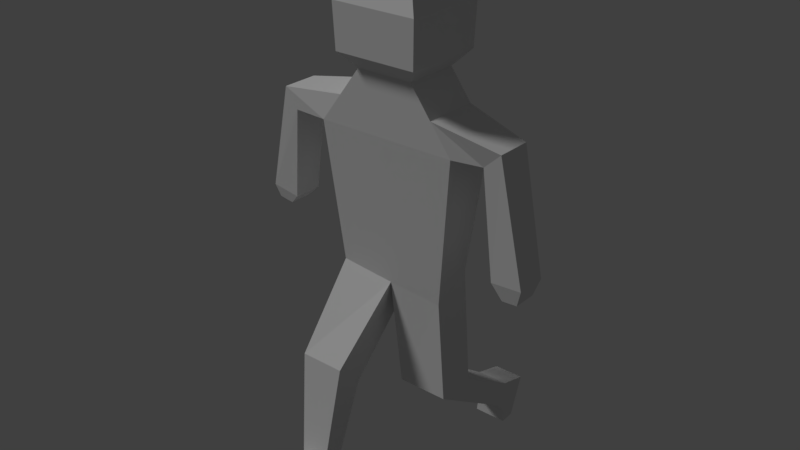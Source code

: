 # Source: mdl_ghost1.blend  (saved by Blender 2.78.0; exported with 4.5.12 LTS)
import bpy
from mathutils import Matrix  # noqa: F401  (used for matrix-valued properties, if any)

bpy.ops.wm.read_factory_settings(use_empty=True)
scene = bpy.context.scene
scene.name = 'Scene'

# ---- collections
col_collection_1 = bpy.data.collections.new('Collection 1'); scene.collection.children.link(col_collection_1)

# ---- materials (node trees are filled in below, after node groups)
mat_ghost1 = bpy.data.materials.new('ghost1')
mat_ghost1.alpha_threshold = 0.0
mat_ghost1.use_transparent_shadow = False
mat_ghost1.roughness = 0.5

# ---- material node trees

# ---- world
world_world = bpy.data.worlds.new('World'); scene.world = world_world
world_world.color = (0.05088, 0.05088, 0.05088)
world_world.use_sun_shadow = False
world_world.sun_shadow_jitter_overblur = 0.0
world_world.cycles.sampling_method = 'MANUAL'

# ---- lights
light_sun = bpy.data.lights.new('Sun', 'SUN')
light_sun.transmission_factor = 0.0
light_sun.angle = 0.1993
light_sun.energy = 1.0
light_sun.shadow_buffer_clip_start = 0.5
light_sun.shadow_soft_size = 0.1
light_sun.shadow_cascade_max_distance = 1000.0

# ---- meshes
me_cube = bpy.data.meshes.new('Cube')
me_cube.from_pydata([(-0.778, -0.7194, 3.374), (-1.0, -1.0, 5.329), (-0.778, 0.7387, 3.163), (-1.0, 1.0, 5.329), (0.778, -0.6945, 3.236), (1.0, -1.0, 5.329), (0.778, 0.6929, 3.51), (1.0, 1.0, 5.329), (1.613e-25, 0.8385, 3.363), (0.0, 1.0, 5.329), (1.613e-25, -0.7075, 3.295), (0.0, -1.0, 5.329), (0.8815, -0.6775, 1.847), (0.8815, 0.7324, 1.87), (0.1759, -0.6775, 1.847), (0.1759, 0.7324, 1.87), (0.7505, 3.156, 0.843), (0.7505, 3.526, 1.156), (0.3069, 3.156, 0.843), (0.3069, 3.526, 1.156), (0.7445, 3.494, 0.708), (0.7445, 4.626, 1.036), (0.3129, 3.494, 0.708), (0.3129, 4.626, 1.036), (0.764, 3.476, 0.4998), (0.764, 4.003, 0.5136), (0.2934, 3.476, 0.4998), (0.2934, 4.003, 0.5136), (-0.8172, -1.878, 1.92), (-0.8172, -2.801, 2.258), (-0.1828, -1.878, 1.92), (-0.1828, -2.801, 2.258), (-0.6961, -2.821, 0.5695), (-0.6961, -3.373, 0.7857), (-0.3039, -2.821, 0.5695), (-0.3039, -3.373, 0.7857), (-0.6975, -3.836, 0.5392), (-0.6975, -4.023, 0.7889), (-0.3025, -3.836, 0.5392), (-0.3025, -4.023, 0.7889), (-0.6036, -4.532, 0.6834), (-0.6036, -4.424, 0.8131), (-0.3964, -4.532, 0.6834), (-0.3964, -4.424, 0.8131), (-0.4018, -1.0, 6.135), (-0.4018, 1.0, 6.135), (0.0, 1.0, 6.135), (0.4018, 1.0, 6.135), (0.4018, -1.0, 6.135), (0.0, -1.0, 6.135), (-0.5896, -1.467, 6.348), (-0.5896, 1.467, 6.348), (0.0, 1.467, 6.348), (0.5896, 1.467, 6.348), (0.5896, -1.467, 6.348), (0.0, -1.467, 6.348), (-0.6113, -1.521, 6.97), (-0.6113, 1.521, 6.97), (0.0, 1.521, 6.97), (0.6113, 1.521, 6.97), (0.6113, -1.521, 6.97), (0.0, -1.521, 6.97), (-0.3866, -0.9621, 7.451), (-0.3866, 0.9621, 7.451), (0.0, 0.9621, 7.451), (0.3866, 0.9621, 7.451), (0.3866, -0.9621, 7.451), (0.0, -0.9621, 7.451), (0.7009, -1.0, 5.732), (0.0, -1.0, 5.732), (-0.7009, 1.0, 5.732), (0.0, 1.0, 5.732), (-0.7009, -1.0, 5.732), (0.7009, 1.0, 5.732), (1.374, 0.6419, 5.296), (1.374, -0.6419, 5.296), (1.61, 0.6419, 5.514), (1.61, -0.6419, 5.514), (1.519, 0.5514, 3.817), (1.519, -0.5514, 3.817), (1.949, 0.5514, 3.841), (1.949, -0.5514, 3.841), (-1.586, -0.6713, 5.274), (-1.586, 0.6713, 5.274), (-1.777, 0.6713, 5.551), (-1.777, -0.6713, 5.551), (-1.718, -0.5352, 3.968), (-1.718, 0.5352, 3.968), (-2.131, 0.5352, 4.032), (-2.131, -0.5352, 4.032), (1.657, 0.4294, 3.591), (1.657, -0.4294, 3.591), (1.872, 0.4294, 3.603), (1.872, -0.4294, 3.603), (-1.86, -0.4304, 3.821), (-1.86, 0.4304, 3.821), (-2.074, 0.4304, 3.854), (-2.074, -0.4304, 3.854)], [], [(0, 1, 3, 2), (8, 9, 7, 6), (6, 7, 5, 4), (10, 11, 1, 0), (10, 8, 15, 14), (71, 70, 45, 46), (69, 68, 48, 49), (8, 10, 31, 30), (4, 5, 11, 10), (2, 3, 9, 8), (15, 13, 17, 19), (6, 4, 12, 13), (8, 6, 13, 15), (4, 10, 14, 12), (17, 16, 20, 21), (13, 12, 16, 17), (14, 15, 19, 18), (12, 14, 18, 16), (22, 23, 27, 26), (18, 19, 23, 22), (16, 18, 22, 20), (19, 17, 21, 23), (27, 25, 24, 26), (20, 22, 26, 24), (23, 21, 25, 27), (21, 20, 24, 25), (30, 31, 35, 34), (2, 8, 30, 28), (0, 2, 28, 29), (10, 0, 29, 31), (32, 34, 38, 36), (28, 30, 34, 32), (31, 29, 33, 35), (29, 28, 32, 33), (39, 37, 41, 43), (35, 33, 37, 39), (33, 32, 36, 37), (34, 35, 39, 38), (40, 42, 43, 41), (37, 36, 40, 41), (38, 39, 43, 42), (36, 38, 42, 40), (48, 47, 53, 54), (46, 45, 51, 52), (70, 72, 44, 45), (72, 69, 49, 44), (73, 71, 46, 47), (68, 73, 47, 48), (50, 55, 61, 56), (55, 54, 60, 61), (45, 44, 50, 51), (49, 48, 54, 55), (44, 49, 55, 50), (47, 46, 52, 53), (60, 59, 65, 66), (58, 57, 63, 64), (53, 52, 58, 59), (52, 51, 57, 58), (54, 53, 59, 60), (51, 50, 56, 57), (64, 63, 62, 67), (65, 64, 67, 66), (57, 56, 62, 63), (61, 60, 66, 67), (56, 61, 67, 62), (59, 58, 64, 65), (73, 68, 77, 76), (7, 9, 71, 73), (1, 11, 69, 72), (1, 72, 85, 82), (11, 5, 68, 69), (9, 3, 70, 71), (76, 77, 81, 80), (68, 5, 75, 77), (7, 73, 76, 74), (5, 7, 74, 75), (81, 79, 91, 93), (74, 76, 80, 78), (77, 75, 79, 81), (75, 74, 78, 79), (83, 82, 86, 87), (3, 1, 82, 83), (70, 3, 83, 84), (72, 70, 84, 85), (89, 88, 96, 97), (85, 84, 88, 89), (84, 83, 87, 88), (82, 85, 89, 86), (91, 90, 92, 93), (79, 78, 90, 91), (80, 81, 93, 92), (78, 80, 92, 90), (95, 94, 97, 96), (88, 87, 95, 96), (86, 89, 97, 94), (87, 86, 94, 95)])
_uv = me_cube.uv_layers.new(name='UVMap')
_uv.uv.foreach_set('vector', [0.0, 0.0, 1.0, 0.0, 1.0, 1.0, 0.0, 1.0, 0.0, 0.0, 1.0, 0.0, 1.0, 1.0, 0.0, 1.0, 0.0, 0.0, 1.0, 0.0, 1.0, 1.0, 0.0, 1.0, 0.0, 0.0, 1.0, 0.0, 1.0, 1.0, 0.0, 1.0, 0.0, 0.0, 1.0, 0.0, 1.0, 1.0, 0.0, 1.0, 0.0, 0.0, 1.0, 0.0, 1.0, 1.0, 0.0, 1.0, 0.0, 0.0, 1.0, 0.0, 1.0, 1.0, 0.0, 1.0, 0.0, 0.0, 1.0, 0.0, 1.0, 1.0, 0.0, 1.0, 0.0, 0.0, 1.0, 0.0, 1.0, 1.0, 0.0, 1.0, 0.0, 0.0, 1.0, 0.0, 1.0, 1.0, 0.0, 1.0, 0.0, 0.0, 1.0, 0.0, 1.0, 1.0, 0.0, 1.0, 0.0, 0.0, 1.0, 0.0, 1.0, 1.0, 0.0, 1.0, 0.0, 0.0, 1.0, 0.0, 1.0, 1.0, 0.0, 1.0, 0.0, 0.0, 1.0, 0.0, 1.0, 1.0, 0.0, 1.0, 0.0, 0.0, 1.0, 0.0, 1.0, 1.0, 0.0, 1.0, 0.0, 0.0, 1.0, 0.0, 1.0, 1.0, 0.0, 1.0, 0.0, 0.0, 1.0, 0.0, 1.0, 1.0, 0.0, 1.0, 0.0, 0.0, 1.0, 0.0, 1.0, 1.0, 0.0, 1.0, 0.0, 0.0, 1.0, 0.0, 1.0, 1.0, 0.0, 1.0, 0.0, 0.0, 1.0, 0.0, 1.0, 1.0, 0.0, 1.0, 0.0, 0.0, 1.0, 0.0, 1.0, 1.0, 0.0, 1.0, 0.0, 0.0, 1.0, 0.0, 1.0, 1.0, 0.0, 1.0, 0.0, 0.0, 1.0, 0.0, 1.0, 1.0, 0.0, 1.0, 0.0, 0.0, 1.0, 0.0, 1.0, 1.0, 0.0, 1.0, 0.0, 0.0, 1.0, 0.0, 1.0, 1.0, 0.0, 1.0, 0.0, 0.0, 1.0, 0.0, 1.0, 1.0, 0.0, 1.0, 0.0, 0.0, 1.0, 0.0, 1.0, 1.0, 0.0, 1.0, 0.0, 0.0, 1.0, 0.0, 1.0, 1.0, 0.0, 1.0, 0.0, 0.0, 1.0, 0.0, 1.0, 1.0, 0.0, 1.0, 0.0, 0.0, 1.0, 0.0, 1.0, 1.0, 0.0, 1.0, 0.0, 0.0, 1.0, 0.0, 1.0, 1.0, 0.0, 1.0, 0.0, 0.0, 1.0, 0.0, 1.0, 1.0, 0.0, 1.0, 0.0, 0.0, 1.0, 0.0, 1.0, 1.0, 0.0, 1.0, 0.0, 0.0, 1.0, 0.0, 1.0, 1.0, 0.0, 1.0, 0.0, 0.0, 1.0, 0.0, 1.0, 1.0, 0.0, 1.0, 0.0, 0.0, 1.0, 0.0, 1.0, 1.0, 0.0, 1.0, 0.0, 0.0, 1.0, 0.0, 1.0, 1.0, 0.0, 1.0, 0.0, 0.0, 1.0, 0.0, 1.0, 1.0, 0.0, 1.0, 0.0, 0.0, 1.0, 0.0, 1.0, 1.0, 0.0, 1.0, 0.0, 0.0, 1.0, 0.0, 1.0, 1.0, 0.0, 1.0, 0.0, 0.0, 1.0, 0.0, 1.0, 1.0, 0.0, 1.0, 0.0, 0.0, 1.0, 0.0, 1.0, 1.0, 0.0, 1.0, 0.0, 0.0, 1.0, 0.0, 1.0, 1.0, 0.0, 1.0, 0.0, 0.0, 1.0, 0.0, 1.0, 1.0, 0.0, 1.0, 0.0, 0.0, 1.0, 0.0, 1.0, 1.0, 0.0, 1.0, 0.0, 0.0, 1.0, 0.0, 1.0, 1.0, 0.0, 1.0, 0.0, 0.0, 1.0, 0.0, 1.0, 1.0, 0.0, 1.0, 0.0, 0.0, 1.0, 0.0, 1.0, 1.0, 0.0, 1.0, 0.0, 0.0, 1.0, 0.0, 1.0, 1.0, 0.0, 1.0, 0.0, 0.0, 1.0, 0.0, 1.0, 1.0, 0.0, 1.0, 0.0, 0.0, 1.0, 0.0, 1.0, 1.0, 0.0, 1.0, 0.0, 0.0, 1.0, 0.0, 1.0, 1.0, 0.0, 1.0, 0.0, 0.0, 1.0, 0.0, 1.0, 1.0, 0.0, 1.0, 0.0, 0.0, 1.0, 0.0, 1.0, 1.0, 0.0, 1.0, 0.0, 0.0, 1.0, 0.0, 1.0, 1.0, 0.0, 1.0, 0.0, 0.0, 1.0, 0.0, 1.0, 1.0, 0.0, 1.0, 0.0, 0.0, 1.0, 0.0, 1.0, 1.0, 0.0, 1.0, 0.0, 0.0, 1.0, 0.0, 1.0, 1.0, 0.0, 1.0, 0.0, 0.0, 1.0, 0.0, 1.0, 1.0, 0.0, 1.0, 0.0, 0.0, 1.0, 0.0, 1.0, 1.0, 0.0, 1.0, 0.0, 0.0, 1.0, 0.0, 1.0, 1.0, 0.0, 1.0, 0.0, 0.0, 1.0, 0.0, 1.0, 1.0, 0.0, 1.0, 0.0, 0.0, 1.0, 0.0, 1.0, 1.0, 0.0, 1.0, 0.0, 0.0, 1.0, 0.0, 1.0, 1.0, 0.0, 1.0, 0.0, 0.0, 1.0, 0.0, 1.0, 1.0, 0.0, 1.0, 0.0, 0.0, 1.0, 0.0, 1.0, 1.0, 0.0, 1.0, 0.0, 0.0, 1.0, 0.0, 1.0, 1.0, 0.0, 1.0, 0.0, 0.0, 1.0, 0.0, 1.0, 1.0, 0.0, 1.0, 0.0, 0.0, 1.0, 0.0, 1.0, 1.0, 0.0, 1.0, 0.0, 0.0, 1.0, 0.0, 1.0, 1.0, 0.0, 1.0, 0.0, 0.0, 1.0, 0.0, 1.0, 1.0, 0.0, 1.0, 0.0, 0.0, 1.0, 0.0, 1.0, 1.0, 0.0, 1.0, 0.0, 0.0, 1.0, 0.0, 1.0, 1.0, 0.0, 1.0, 0.0, 0.0, 1.0, 0.0, 1.0, 1.0, 0.0, 1.0, 0.0, 0.0, 1.0, 0.0, 1.0, 1.0, 0.0, 1.0, 0.0, 0.0, 1.0, 0.0, 1.0, 1.0, 0.0, 1.0, 0.0, 0.0, 1.0, 0.0, 1.0, 1.0, 0.0, 1.0, 0.0, 0.0, 1.0, 0.0, 1.0, 1.0, 0.0, 1.0, 0.0, 0.0, 1.0, 0.0, 1.0, 1.0, 0.0, 1.0, 0.0, 0.0, 1.0, 0.0, 1.0, 1.0, 0.0, 1.0, 0.0, 0.0, 1.0, 0.0, 1.0, 1.0, 0.0, 1.0, 0.0, 0.0, 1.0, 0.0, 1.0, 1.0, 0.0, 1.0, 0.0, 0.0, 1.0, 0.0, 1.0, 1.0, 0.0, 1.0, 0.0, 0.0, 1.0, 0.0, 1.0, 1.0, 0.0, 1.0, 0.0, 0.0, 1.0, 0.0, 1.0, 1.0, 0.0, 1.0, 0.0, 0.0, 1.0, 0.0, 1.0, 1.0, 0.0, 1.0, 0.0, 0.0, 1.0, 0.0, 1.0, 1.0, 0.0, 1.0, 0.0, 0.0, 1.0, 0.0, 1.0, 1.0, 0.0, 1.0, 0.0, 0.0, 1.0, 0.0, 1.0, 1.0, 0.0, 1.0, 0.0, 0.0, 1.0, 0.0, 1.0, 1.0, 0.0, 1.0, 0.0, 0.0, 1.0, 0.0, 1.0, 1.0, 0.0, 1.0, 0.0, 0.0, 1.0, 0.0, 1.0, 1.0, 0.0, 1.0, 0.0, 0.0, 1.0, 0.0, 1.0, 1.0, 0.0, 1.0, 0.0, 0.0, 1.0, 0.0, 1.0, 1.0, 0.0, 1.0, 0.0, 0.0, 1.0, 0.0, 1.0, 1.0, 0.0, 1.0, 0.0, 0.0, 1.0, 0.0, 1.0, 1.0, 0.0, 1.0])
me_cube.materials.append(mat_ghost1)
me_cube.use_remesh_preserve_volume = False
me_cube.use_remesh_preserve_attributes = False
me_cube.use_mirror_vertex_groups = False
me_cube.update()

# ---- objects
ob_cube_002 = bpy.data.objects.new('Cube.002', me_cube)
ob_sun = bpy.data.objects.new('Sun', light_sun)

# ---- transforms, parenting, visibility, modifiers, constraints
ob_cube_002.location = (0.0, 0.0, 0.0)
ob_cube_002.scale = (0.4063, 0.1577, 0.4063)
ob_cube_002.lineart.crease_threshold = 0.0
ob_sun.location = (-0.1368, -1.994, -2.025)
ob_sun.rotation_euler = (0.6426, -0.4216, -0.4505)
ob_sun.lineart.crease_threshold = 0.0

# ---- collection membership
col_collection_1.objects.link(ob_cube_002)
col_collection_1.objects.link(ob_sun)

# ---- scene / render settings (as saved in the file)
scene.frame_start = 1; scene.frame_end = 250; scene.frame_set(1)
scene.render.engine = 'BLENDER_EEVEE_NEXT'
scene.render.resolution_percentage = 50
scene.render.dither_intensity = 0.0
scene.cycles.use_denoising = False
scene.cycles.samples = 128
scene.cycles.sampling_pattern = 'TABULATED_SOBOL'
scene.cycles.light_sampling_threshold = 0.0
scene.cycles.use_adaptive_sampling = False
scene.cycles.use_light_tree = False
scene.cycles.blur_glossy = 0.0
scene.cycles.sample_clamp_indirect = 0.0
scene.view_settings.view_transform = 'Standard'
bpy.context.view_layer.update()

# ---- added for rendering (the .blend has no active camera): camera
cam_auto = bpy.data.cameras.new('AutoCamera')
cam_auto.lens = 50.0
cam_auto.sensor_width = 36.0
cam_auto.clip_end = 1000.0
ob_auto_camera = bpy.data.objects.new('AutoCamera', cam_auto)
scene.collection.objects.link(ob_auto_camera)
ob_auto_camera.location = (3.27462, -3.96653, 4.26467)
ob_auto_camera.rotation_euler = (1.09748, -7.21219e-08, 0.694738)
scene.camera = ob_auto_camera
bpy.context.view_layer.update()
